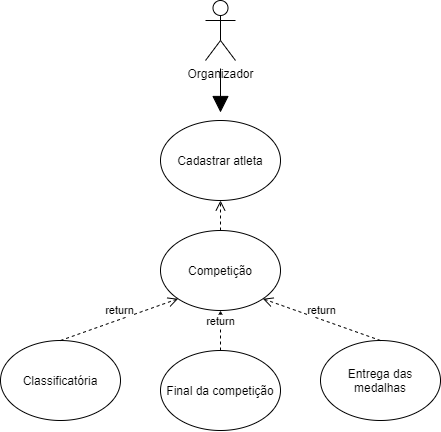

The diagram above was exported from draw.io. Its source (the exported page's mxGraphModel, read from the mxfile embedded in the PNG):
<mxGraphModel dx="973" dy="532" grid="1" gridSize="10" guides="1" tooltips="1" connect="1" arrows="1" fold="1" page="1" pageScale="1" pageWidth="827" pageHeight="1169" math="0" shadow="0">
  <root>
    <mxCell id="0" />
    <mxCell id="1" parent="0" />
    <mxCell id="mE44110dcVmUqR8JWRyi-1" value="Organizador" style="shape=umlActor;verticalLabelPosition=bottom;verticalAlign=top;html=1;outlineConnect=0;hachureGap=4;pointerEvents=0;" vertex="1" parent="1">
      <mxGeometry x="325" y="80" width="30" height="60" as="geometry" />
    </mxCell>
    <mxCell id="mE44110dcVmUqR8JWRyi-3" value="Cadastrar atleta" style="ellipse;whiteSpace=wrap;html=1;hachureGap=4;pointerEvents=0;" vertex="1" parent="1">
      <mxGeometry x="280" y="200" width="120" height="80" as="geometry" />
    </mxCell>
    <mxCell id="mE44110dcVmUqR8JWRyi-5" value="Competição" style="ellipse;whiteSpace=wrap;html=1;hachureGap=4;pointerEvents=0;" vertex="1" parent="1">
      <mxGeometry x="280" y="310" width="120" height="80" as="geometry" />
    </mxCell>
    <mxCell id="mE44110dcVmUqR8JWRyi-7" value="Classificatória" style="ellipse;whiteSpace=wrap;html=1;hachureGap=4;pointerEvents=0;" vertex="1" parent="1">
      <mxGeometry x="120" y="420" width="120" height="80" as="geometry" />
    </mxCell>
    <mxCell id="mE44110dcVmUqR8JWRyi-8" value="Final da competição" style="ellipse;whiteSpace=wrap;html=1;hachureGap=4;pointerEvents=0;" vertex="1" parent="1">
      <mxGeometry x="280" y="430" width="120" height="80" as="geometry" />
    </mxCell>
    <mxCell id="mE44110dcVmUqR8JWRyi-9" value="Entrega das medalhas" style="ellipse;whiteSpace=wrap;html=1;hachureGap=4;pointerEvents=0;" vertex="1" parent="1">
      <mxGeometry x="440" y="420" width="120" height="80" as="geometry" />
    </mxCell>
    <mxCell id="mE44110dcVmUqR8JWRyi-12" value="return" style="html=1;verticalAlign=bottom;endArrow=open;dashed=1;endSize=8;sourcePerimeterSpacing=8;targetPerimeterSpacing=8;exitX=0.5;exitY=0;exitDx=0;exitDy=0;entryX=0;entryY=1;entryDx=0;entryDy=0;" edge="1" parent="1" source="mE44110dcVmUqR8JWRyi-7" target="mE44110dcVmUqR8JWRyi-5">
      <mxGeometry relative="1" as="geometry">
        <mxPoint x="410" y="370" as="sourcePoint" />
        <mxPoint x="330" y="370" as="targetPoint" />
      </mxGeometry>
    </mxCell>
    <mxCell id="mE44110dcVmUqR8JWRyi-13" value="return" style="html=1;verticalAlign=bottom;endArrow=open;dashed=1;endSize=8;sourcePerimeterSpacing=8;targetPerimeterSpacing=8;exitX=0.5;exitY=0;exitDx=0;exitDy=0;entryX=0.5;entryY=1;entryDx=0;entryDy=0;" edge="1" parent="1" source="mE44110dcVmUqR8JWRyi-8" target="mE44110dcVmUqR8JWRyi-5">
      <mxGeometry relative="1" as="geometry">
        <mxPoint x="410" y="370" as="sourcePoint" />
        <mxPoint x="330" y="370" as="targetPoint" />
      </mxGeometry>
    </mxCell>
    <mxCell id="mE44110dcVmUqR8JWRyi-15" value="return" style="html=1;verticalAlign=bottom;endArrow=open;dashed=1;endSize=8;sourcePerimeterSpacing=8;targetPerimeterSpacing=8;exitX=0.5;exitY=0;exitDx=0;exitDy=0;entryX=1;entryY=1;entryDx=0;entryDy=0;" edge="1" parent="1" source="mE44110dcVmUqR8JWRyi-9" target="mE44110dcVmUqR8JWRyi-5">
      <mxGeometry relative="1" as="geometry">
        <mxPoint x="410" y="370" as="sourcePoint" />
        <mxPoint x="330" y="370" as="targetPoint" />
      </mxGeometry>
    </mxCell>
    <mxCell id="mE44110dcVmUqR8JWRyi-16" value="" style="html=1;verticalAlign=bottom;endArrow=open;dashed=1;endSize=8;sourcePerimeterSpacing=8;targetPerimeterSpacing=8;exitX=0.5;exitY=0;exitDx=0;exitDy=0;entryX=0.5;entryY=1;entryDx=0;entryDy=0;" edge="1" parent="1" source="mE44110dcVmUqR8JWRyi-5" target="mE44110dcVmUqR8JWRyi-3">
      <mxGeometry x="1" relative="1" as="geometry">
        <mxPoint x="410" y="370" as="sourcePoint" />
        <mxPoint x="350" y="270" as="targetPoint" />
        <mxPoint as="offset" />
      </mxGeometry>
    </mxCell>
    <mxCell id="mE44110dcVmUqR8JWRyi-19" value="" style="endArrow=block;endFill=1;html=1;edgeStyle=orthogonalEdgeStyle;align=left;verticalAlign=top;startSize=14;endSize=14;sourcePerimeterSpacing=8;targetPerimeterSpacing=8;" edge="1" parent="1" source="mE44110dcVmUqR8JWRyi-1" target="mE44110dcVmUqR8JWRyi-3">
      <mxGeometry x="-1" relative="1" as="geometry">
        <mxPoint x="290" y="270" as="sourcePoint" />
        <mxPoint x="450" y="270" as="targetPoint" />
      </mxGeometry>
    </mxCell>
  </root>
</mxGraphModel>